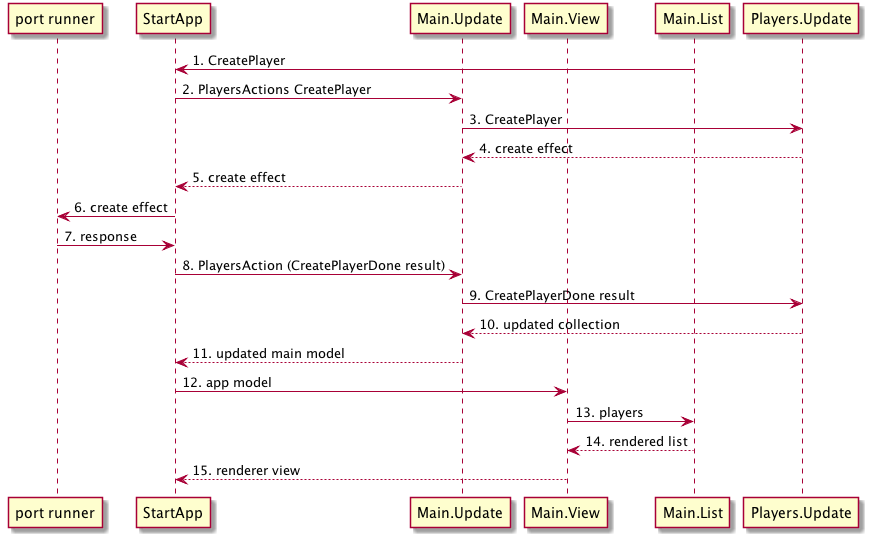

The diagram above was rendered by PlantUML. Its source (embedded in the PNG):
@startuml
participant "port runner" as PR
participant StartApp as SA
participant Main.Update as MU
participant Main.View as MV
participant Main.List as PL
participant Players.Update as PU

PL -> SA : 1. CreatePlayer
SA -> MU : 2. PlayersActions CreatePlayer
MU -> PU : 3. CreatePlayer
PU --> MU : 4. create effect
MU --> SA : 5. create effect
SA -> PR : 6. create effect
PR -> SA : 7. response
SA -> MU : 8. PlayersAction (CreatePlayerDone result)
MU -> PU : 9. CreatePlayerDone result
PU --> MU : 10. updated collection
MU --> SA : 11. updated main model
SA -> MV : 12. app model
MV -> PL : 13. players
PL --> MV : 14. rendered list
MV --> SA : 15. renderer view
@enduml